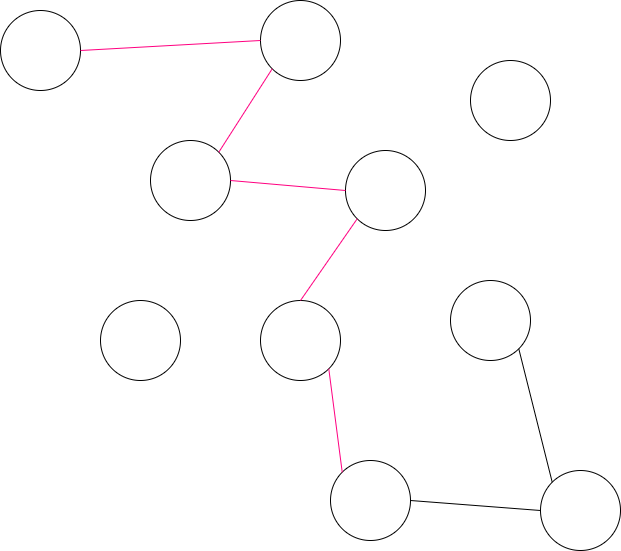

The diagram above was exported from draw.io. Its source (the exported page's mxGraphModel, read from the mxfile embedded in the PNG):
<mxGraphModel dx="930" dy="575" grid="1" gridSize="10" guides="1" tooltips="1" connect="1" arrows="1" fold="1" page="1" pageScale="1" pageWidth="850" pageHeight="1100" math="0" shadow="0">
  <root>
    <mxCell id="0" />
    <mxCell id="1" parent="0" />
    <mxCell id="2" value="" style="ellipse;whiteSpace=wrap;html=1;aspect=fixed;" parent="1" vertex="1">
      <mxGeometry x="80" y="190" width="80" height="80" as="geometry" />
    </mxCell>
    <mxCell id="3" value="" style="ellipse;whiteSpace=wrap;html=1;aspect=fixed;" parent="1" vertex="1">
      <mxGeometry x="620" y="650" width="80" height="80" as="geometry" />
    </mxCell>
    <mxCell id="4" value="" style="ellipse;whiteSpace=wrap;html=1;aspect=fixed;" parent="1" vertex="1">
      <mxGeometry x="230" y="320" width="80" height="80" as="geometry" />
    </mxCell>
    <mxCell id="5" value="" style="ellipse;whiteSpace=wrap;html=1;aspect=fixed;" parent="1" vertex="1">
      <mxGeometry x="340" y="180" width="80" height="80" as="geometry" />
    </mxCell>
    <mxCell id="6" value="" style="ellipse;whiteSpace=wrap;html=1;aspect=fixed;" parent="1" vertex="1">
      <mxGeometry x="530" y="460" width="80" height="80" as="geometry" />
    </mxCell>
    <mxCell id="7" value="" style="ellipse;whiteSpace=wrap;html=1;aspect=fixed;" parent="1" vertex="1">
      <mxGeometry x="425" y="330" width="80" height="80" as="geometry" />
    </mxCell>
    <mxCell id="8" value="" style="ellipse;whiteSpace=wrap;html=1;aspect=fixed;" parent="1" vertex="1">
      <mxGeometry x="340" y="480" width="80" height="80" as="geometry" />
    </mxCell>
    <mxCell id="9" value="" style="ellipse;whiteSpace=wrap;html=1;aspect=fixed;" parent="1" vertex="1">
      <mxGeometry x="410" y="640" width="80" height="80" as="geometry" />
    </mxCell>
    <mxCell id="13" value="" style="endArrow=none;html=1;exitX=1;exitY=0.5;exitDx=0;exitDy=0;entryX=0;entryY=0.5;entryDx=0;entryDy=0;" parent="1" source="9" target="3" edge="1">
      <mxGeometry width="50" height="50" relative="1" as="geometry">
        <mxPoint x="540" y="660" as="sourcePoint" />
        <mxPoint x="590" y="610" as="targetPoint" />
      </mxGeometry>
    </mxCell>
    <mxCell id="14" value="" style="endArrow=none;html=1;exitX=1;exitY=1;exitDx=0;exitDy=0;entryX=0;entryY=0;entryDx=0;entryDy=0;" parent="1" source="6" target="3" edge="1">
      <mxGeometry width="50" height="50" relative="1" as="geometry">
        <mxPoint x="500" y="690" as="sourcePoint" />
        <mxPoint x="630" y="700" as="targetPoint" />
      </mxGeometry>
    </mxCell>
    <mxCell id="16" value="" style="ellipse;whiteSpace=wrap;html=1;aspect=fixed;" parent="1" vertex="1">
      <mxGeometry x="550" y="240" width="80" height="80" as="geometry" />
    </mxCell>
    <mxCell id="17" value="" style="ellipse;whiteSpace=wrap;html=1;aspect=fixed;" parent="1" vertex="1">
      <mxGeometry x="180" y="480" width="80" height="80" as="geometry" />
    </mxCell>
    <mxCell id="18" value="" style="endArrow=none;html=1;exitX=1;exitY=0.5;exitDx=0;exitDy=0;entryX=0;entryY=0.5;entryDx=0;entryDy=0;strokeColor=#FF0080;" parent="1" source="2" target="5" edge="1">
      <mxGeometry width="50" height="50" relative="1" as="geometry">
        <mxPoint x="210" y="200" as="sourcePoint" />
        <mxPoint x="260" y="150" as="targetPoint" />
      </mxGeometry>
    </mxCell>
    <mxCell id="19" value="" style="endArrow=none;html=1;exitX=1;exitY=0;exitDx=0;exitDy=0;entryX=0;entryY=1;entryDx=0;entryDy=0;strokeColor=#FF0080;" parent="1" source="4" target="5" edge="1">
      <mxGeometry width="50" height="50" relative="1" as="geometry">
        <mxPoint x="170" y="240" as="sourcePoint" />
        <mxPoint x="350" y="230" as="targetPoint" />
      </mxGeometry>
    </mxCell>
    <mxCell id="21" value="" style="endArrow=none;html=1;strokeColor=#FF0080;entryX=1;entryY=0.5;entryDx=0;entryDy=0;exitX=0;exitY=0.5;exitDx=0;exitDy=0;" parent="1" source="7" target="4" edge="1">
      <mxGeometry width="50" height="50" relative="1" as="geometry">
        <mxPoint x="280" y="480" as="sourcePoint" />
        <mxPoint x="330" y="430" as="targetPoint" />
      </mxGeometry>
    </mxCell>
    <mxCell id="22" value="" style="endArrow=none;html=1;strokeColor=#FF0080;entryX=0;entryY=1;entryDx=0;entryDy=0;exitX=0.5;exitY=0;exitDx=0;exitDy=0;" parent="1" source="8" target="7" edge="1">
      <mxGeometry width="50" height="50" relative="1" as="geometry">
        <mxPoint x="495" y="440" as="sourcePoint" />
        <mxPoint x="380" y="430" as="targetPoint" />
      </mxGeometry>
    </mxCell>
    <mxCell id="23" value="" style="endArrow=none;html=1;strokeColor=#FF0080;entryX=1;entryY=1;entryDx=0;entryDy=0;exitX=0;exitY=0;exitDx=0;exitDy=0;" edge="1" parent="1" source="9" target="8">
      <mxGeometry width="50" height="50" relative="1" as="geometry">
        <mxPoint x="390" y="490" as="sourcePoint" />
        <mxPoint x="446.71572875253787" y="408.28427124746213" as="targetPoint" />
      </mxGeometry>
    </mxCell>
  </root>
</mxGraphModel>